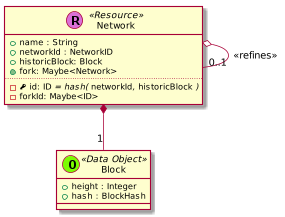

The diagram above was rendered by PlantUML. Its source (embedded in the PNG):
@startuml
scale 0.75


skinparam defaultMonospacedFontName Andale Mono















    class Network << (R,orchid) Resource >> {
      + name : String
      + networkId : NetworkID
      + historicBlock: Block
      + {method} fork: Maybe<Network>
      ..
      - {field} <&key> id: ID //= hash(// ""networkId""//,// ""historicBlock"" //)//
      - forkId: Maybe<ID>
    }


      class Block << (O,lawngreen) Data Object >> {
        + height : Integer
        + hash : BlockHash
      }

      Network o-- "0..1" Network : <<refines>>
      Network *-- "1" Block













































@enduml